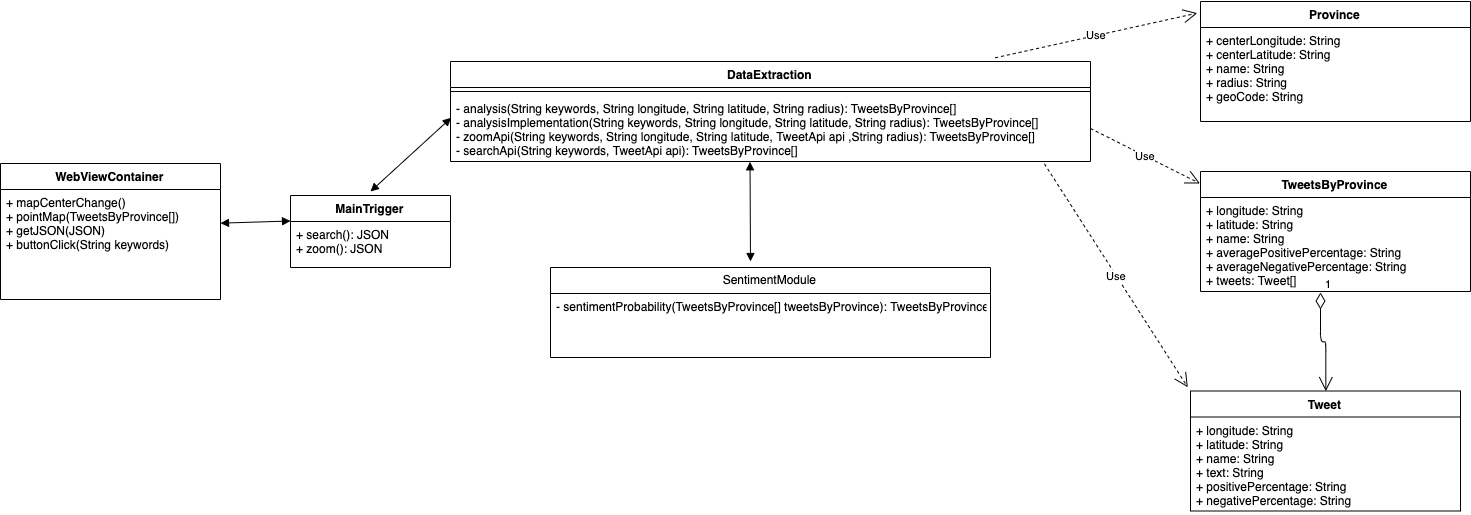

The diagram above was exported from draw.io. Its source (the exported page's mxGraphModel, read from the mxfile embedded in the PNG):
<mxGraphModel dx="1196" dy="769" grid="1" gridSize="10" guides="1" tooltips="1" connect="1" arrows="1" fold="1" page="1" pageScale="1" pageWidth="850" pageHeight="1100" math="0" shadow="0">
  <root>
    <mxCell id="0" />
    <mxCell id="1" parent="0" />
    <mxCell id="-PT3HacREb9DA9IuHzkQ-1" value="DataExtraction" style="swimlane;fontStyle=1;align=center;verticalAlign=top;childLayout=stackLayout;horizontal=1;startSize=26;horizontalStack=0;resizeParent=1;resizeParentMax=0;resizeLast=0;collapsible=1;marginBottom=0;" vertex="1" parent="1">
      <mxGeometry x="470" y="220" width="640" height="100" as="geometry" />
    </mxCell>
    <mxCell id="-PT3HacREb9DA9IuHzkQ-3" value="" style="line;strokeWidth=1;fillColor=none;align=left;verticalAlign=middle;spacingTop=-1;spacingLeft=3;spacingRight=3;rotatable=0;labelPosition=right;points=[];portConstraint=eastwest;" vertex="1" parent="-PT3HacREb9DA9IuHzkQ-1">
      <mxGeometry y="26" width="640" height="8" as="geometry" />
    </mxCell>
    <mxCell id="-PT3HacREb9DA9IuHzkQ-4" value="- analysis(String keywords, String longitude, String latitude, String radius): TweetsByProvince[]&#10;- analysisImplementation(String keywords, String longitude, String latitude, String radius): TweetsByProvince[]&#10;- zoomApi(String keywords, String longitude, String latitude, TweetApi api ,String radius): TweetsByProvince[]&#10;- searchApi(String keywords, TweetApi api): TweetsByProvince[]&#10;" style="text;strokeColor=none;fillColor=none;align=left;verticalAlign=top;spacingLeft=4;spacingRight=4;overflow=hidden;rotatable=0;points=[[0,0.5],[1,0.5]];portConstraint=eastwest;" vertex="1" parent="-PT3HacREb9DA9IuHzkQ-1">
      <mxGeometry y="34" width="640" height="66" as="geometry" />
    </mxCell>
    <mxCell id="-PT3HacREb9DA9IuHzkQ-5" value="SentimentModule" style="swimlane;fontStyle=0;childLayout=stackLayout;horizontal=1;startSize=26;fillColor=none;horizontalStack=0;resizeParent=1;resizeParentMax=0;resizeLast=0;collapsible=1;marginBottom=0;" vertex="1" parent="1">
      <mxGeometry x="570" y="426" width="440" height="90" as="geometry" />
    </mxCell>
    <mxCell id="-PT3HacREb9DA9IuHzkQ-6" value="- sentimentProbability(TweetsByProvince[] tweetsByProvince): TweetsByProvince" style="text;strokeColor=none;fillColor=none;align=left;verticalAlign=top;spacingLeft=4;spacingRight=4;overflow=hidden;rotatable=0;points=[[0,0.5],[1,0.5]];portConstraint=eastwest;" vertex="1" parent="-PT3HacREb9DA9IuHzkQ-5">
      <mxGeometry y="26" width="440" height="64" as="geometry" />
    </mxCell>
    <mxCell id="-PT3HacREb9DA9IuHzkQ-9" value="Province" style="swimlane;fontStyle=1;align=center;verticalAlign=top;childLayout=stackLayout;horizontal=1;startSize=26;horizontalStack=0;resizeParent=1;resizeParentMax=0;resizeLast=0;collapsible=1;marginBottom=0;" vertex="1" parent="1">
      <mxGeometry x="1220" y="160" width="270" height="120" as="geometry" />
    </mxCell>
    <mxCell id="-PT3HacREb9DA9IuHzkQ-10" value="+ centerLongitude: String&#10;+ centerLatitude: String&#10;+ name: String&#10;+ radius: String&#10;+ geoCode: String" style="text;strokeColor=none;fillColor=none;align=left;verticalAlign=top;spacingLeft=4;spacingRight=4;overflow=hidden;rotatable=0;points=[[0,0.5],[1,0.5]];portConstraint=eastwest;" vertex="1" parent="-PT3HacREb9DA9IuHzkQ-9">
      <mxGeometry y="26" width="270" height="94" as="geometry" />
    </mxCell>
    <mxCell id="-PT3HacREb9DA9IuHzkQ-13" value="Tweet" style="swimlane;fontStyle=1;align=center;verticalAlign=top;childLayout=stackLayout;horizontal=1;startSize=26;horizontalStack=0;resizeParent=1;resizeParentMax=0;resizeLast=0;collapsible=1;marginBottom=0;" vertex="1" parent="1">
      <mxGeometry x="1210" y="549.5" width="270" height="120" as="geometry" />
    </mxCell>
    <mxCell id="-PT3HacREb9DA9IuHzkQ-14" value="+ longitude: String&#10;+ latitude: String&#10;+ name: String&#10;+ text: String&#10;+ positivePercentage: String&#10;+ negativePercentage: String" style="text;strokeColor=none;fillColor=none;align=left;verticalAlign=top;spacingLeft=4;spacingRight=4;overflow=hidden;rotatable=0;points=[[0,0.5],[1,0.5]];portConstraint=eastwest;" vertex="1" parent="-PT3HacREb9DA9IuHzkQ-13">
      <mxGeometry y="26" width="270" height="94" as="geometry" />
    </mxCell>
    <mxCell id="-PT3HacREb9DA9IuHzkQ-15" value="TweetsByProvince" style="swimlane;fontStyle=1;align=center;verticalAlign=top;childLayout=stackLayout;horizontal=1;startSize=26;horizontalStack=0;resizeParent=1;resizeParentMax=0;resizeLast=0;collapsible=1;marginBottom=0;" vertex="1" parent="1">
      <mxGeometry x="1220" y="330" width="270" height="120" as="geometry" />
    </mxCell>
    <mxCell id="-PT3HacREb9DA9IuHzkQ-16" value="+ longitude: String&#10;+ latitude: String&#10;+ name: String&#10;+ averagePositivePercentage: String&#10;+ averageNegativePercentage: String&#10;+ tweets: Tweet[]" style="text;strokeColor=none;fillColor=none;align=left;verticalAlign=top;spacingLeft=4;spacingRight=4;overflow=hidden;rotatable=0;points=[[0,0.5],[1,0.5]];portConstraint=eastwest;" vertex="1" parent="-PT3HacREb9DA9IuHzkQ-15">
      <mxGeometry y="26" width="270" height="94" as="geometry" />
    </mxCell>
    <mxCell id="-PT3HacREb9DA9IuHzkQ-17" value="MainTrigger" style="swimlane;fontStyle=1;align=center;verticalAlign=top;childLayout=stackLayout;horizontal=1;startSize=26;horizontalStack=0;resizeParent=1;resizeParentMax=0;resizeLast=0;collapsible=1;marginBottom=0;" vertex="1" parent="1">
      <mxGeometry x="310" y="354" width="160" height="72" as="geometry" />
    </mxCell>
    <mxCell id="-PT3HacREb9DA9IuHzkQ-45" value="" style="endArrow=block;startArrow=block;endFill=1;startFill=1;html=1;exitX=1;exitY=0.306;exitDx=0;exitDy=0;exitPerimeter=0;" edge="1" parent="-PT3HacREb9DA9IuHzkQ-17" source="-PT3HacREb9DA9IuHzkQ-28">
      <mxGeometry width="160" relative="1" as="geometry">
        <mxPoint x="-40" y="25.5" as="sourcePoint" />
        <mxPoint y="25.5" as="targetPoint" />
      </mxGeometry>
    </mxCell>
    <mxCell id="-PT3HacREb9DA9IuHzkQ-20" value="+ search(): JSON&#10;+ zoom(): JSON" style="text;strokeColor=none;fillColor=none;align=left;verticalAlign=top;spacingLeft=4;spacingRight=4;overflow=hidden;rotatable=0;points=[[0,0.5],[1,0.5]];portConstraint=eastwest;" vertex="1" parent="-PT3HacREb9DA9IuHzkQ-17">
      <mxGeometry y="26" width="160" height="46" as="geometry" />
    </mxCell>
    <mxCell id="-PT3HacREb9DA9IuHzkQ-25" value="WebViewContainer" style="swimlane;fontStyle=1;align=center;verticalAlign=top;childLayout=stackLayout;horizontal=1;startSize=26;horizontalStack=0;resizeParent=1;resizeParentMax=0;resizeLast=0;collapsible=1;marginBottom=0;" vertex="1" parent="1">
      <mxGeometry x="20" y="322" width="220" height="136" as="geometry" />
    </mxCell>
    <mxCell id="-PT3HacREb9DA9IuHzkQ-28" value="+ mapCenterChange()&#10;+ pointMap(TweetsByProvince[])&#10;+ getJSON(JSON)&#10;+ buttonClick(String keywords)" style="text;strokeColor=none;fillColor=none;align=left;verticalAlign=top;spacingLeft=4;spacingRight=4;overflow=hidden;rotatable=0;points=[[0,0.5],[1,0.5]];portConstraint=eastwest;" vertex="1" parent="-PT3HacREb9DA9IuHzkQ-25">
      <mxGeometry y="26" width="220" height="110" as="geometry" />
    </mxCell>
    <mxCell id="-PT3HacREb9DA9IuHzkQ-35" value="Use" style="endArrow=open;endSize=12;dashed=1;html=1;entryX=-0.012;entryY=0.097;entryDx=0;entryDy=0;entryPerimeter=0;exitX=0.851;exitY=-0.037;exitDx=0;exitDy=0;exitPerimeter=0;" edge="1" parent="1" source="-PT3HacREb9DA9IuHzkQ-1" target="-PT3HacREb9DA9IuHzkQ-9">
      <mxGeometry width="160" relative="1" as="geometry">
        <mxPoint x="990" y="250" as="sourcePoint" />
        <mxPoint x="1150" y="250" as="targetPoint" />
      </mxGeometry>
    </mxCell>
    <mxCell id="-PT3HacREb9DA9IuHzkQ-36" value="Use" style="endArrow=open;endSize=12;dashed=1;html=1;entryX=-0.002;entryY=0.1;entryDx=0;entryDy=0;entryPerimeter=0;exitX=1;exitY=0.5;exitDx=0;exitDy=0;" edge="1" parent="1" source="-PT3HacREb9DA9IuHzkQ-4" target="-PT3HacREb9DA9IuHzkQ-15">
      <mxGeometry width="160" relative="1" as="geometry">
        <mxPoint x="1000" y="260" as="sourcePoint" />
        <mxPoint x="1136.7599999999998" y="191.64" as="targetPoint" />
      </mxGeometry>
    </mxCell>
    <mxCell id="-PT3HacREb9DA9IuHzkQ-38" value="Use" style="endArrow=open;endSize=12;dashed=1;html=1;entryX=-0.01;entryY=-0.031;entryDx=0;entryDy=0;entryPerimeter=0;exitX=0.928;exitY=1.035;exitDx=0;exitDy=0;exitPerimeter=0;" edge="1" parent="1" source="-PT3HacREb9DA9IuHzkQ-4" target="-PT3HacREb9DA9IuHzkQ-13">
      <mxGeometry width="160" relative="1" as="geometry">
        <mxPoint x="1120" y="331" as="sourcePoint" />
        <mxPoint x="1229.46" y="352" as="targetPoint" />
      </mxGeometry>
    </mxCell>
    <mxCell id="-PT3HacREb9DA9IuHzkQ-39" value="1" style="endArrow=open;html=1;endSize=12;startArrow=diamondThin;startSize=14;startFill=0;edgeStyle=orthogonalEdgeStyle;align=left;verticalAlign=bottom;entryX=0.5;entryY=0;entryDx=0;entryDy=0;" edge="1" parent="1" target="-PT3HacREb9DA9IuHzkQ-13">
      <mxGeometry x="-1" y="3" relative="1" as="geometry">
        <mxPoint x="1340" y="451" as="sourcePoint" />
        <mxPoint x="1440" y="500" as="targetPoint" />
      </mxGeometry>
    </mxCell>
    <mxCell id="-PT3HacREb9DA9IuHzkQ-43" value="" style="endArrow=block;startArrow=block;endFill=1;startFill=1;html=1;exitX=0.468;exitY=1.005;exitDx=0;exitDy=0;exitPerimeter=0;" edge="1" parent="1" source="-PT3HacREb9DA9IuHzkQ-4">
      <mxGeometry width="160" relative="1" as="geometry">
        <mxPoint x="740" y="360" as="sourcePoint" />
        <mxPoint x="770" y="420" as="targetPoint" />
      </mxGeometry>
    </mxCell>
    <mxCell id="-PT3HacREb9DA9IuHzkQ-44" value="" style="endArrow=block;startArrow=block;endFill=1;startFill=1;html=1;entryX=0.001;entryY=0.338;entryDx=0;entryDy=0;entryPerimeter=0;" edge="1" parent="1" target="-PT3HacREb9DA9IuHzkQ-4">
      <mxGeometry width="160" relative="1" as="geometry">
        <mxPoint x="390" y="350" as="sourcePoint" />
        <mxPoint x="460" y="280" as="targetPoint" />
      </mxGeometry>
    </mxCell>
  </root>
</mxGraphModel>